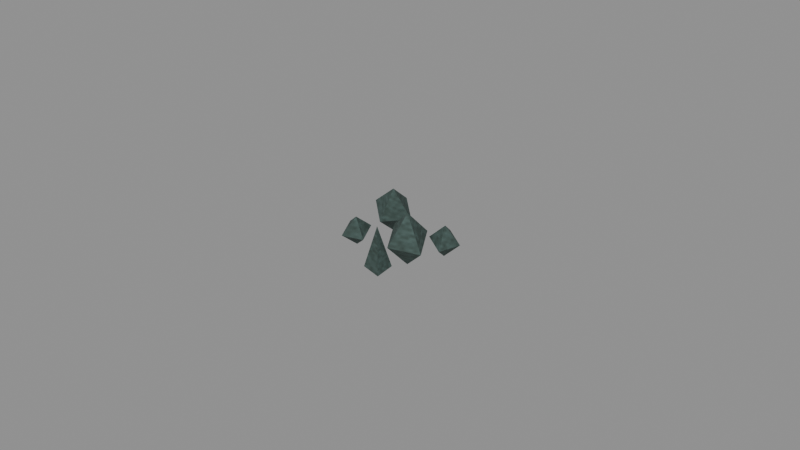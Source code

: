 # Source: volatiles_inspection.blend  (saved by Blender 5.2.45; exported with 4.5.12 LTS)
import bpy
from mathutils import Matrix  # noqa: F401  (used for matrix-valued properties, if any)

bpy.ops.wm.read_factory_settings(use_empty=True)
scene = bpy.context.scene
scene.name = 'Scene'

# ---- collections
col_mesh_world_resource_volatiles = bpy.data.collections.new('mesh.world.resource.volatiles'); scene.collection.children.link(col_mesh_world_resource_volatiles)
col_mesh_world_resource_volatiles_lod1 = bpy.data.collections.new('mesh.world.resource.volatiles_lod1'); scene.collection.children.link(col_mesh_world_resource_volatiles_lod1)

# ---- images (referenced by path relative to the original .blend; pixels are not part of the script)
import os
ASSET_DIR = os.environ.get("B2B_ASSET_DIR", "")  # directory of the original .blend (textures are referenced by path, not embedded)
HERE = os.path.dirname(os.path.abspath(__file__))  # packed textures are extracted next to this script under _unpacked/

def load_image(name, relpath, width, height, colorspace="sRGB"):
    """Load a texture the original file referenced (path relative to the .blend, or extracted next to this script)."""
    p = next((c for c in (os.path.join(HERE, relpath), os.path.join(ASSET_DIR, relpath)) if relpath and os.path.exists(c)), "")
    if p:
        img = bpy.data.images.load(p, check_existing=True)
        img.name = name
    else:  # same state as the original file: an image datablock whose file is absent (Cycles renders it pink)
        img = bpy.data.images.new(name, width, height)
        img.source = "FILE"
        img.filepath = "//" + (relpath or name)
    img.colorspace_settings.name = colorspace
    return img
img_production_surface_base_png = load_image('production_surface_base.png', '_unpacked/production_surface_base.d7bb1f70.png', 4096, 4096, 'sRGB')
img_production_surface_normal_png = load_image('production_surface_normal.png', '_unpacked/production_surface_normal.b14cd9e9.png', 4096, 4096, 'Non-Color')
img_production_surface_orm_png = load_image('production_surface_orm.png', '_unpacked/production_surface_orm.91963f39.png', 4096, 4096, 'Non-Color')

# ---- materials (node trees are filled in below, after node groups)
mat_material_world_resource_volatiles = bpy.data.materials.new('material.world.resource.volatiles')
mat_material_world_resource_volatiles.diffuse_color = (0.33, 0.58, 0.64, 1.0)

# ---- material node trees
mat_material_world_resource_volatiles.use_nodes = True; mat_material_world_resource_volatiles.node_tree.nodes.clear()
_N = mat_material_world_resource_volatiles.node_tree.nodes; _L = mat_material_world_resource_volatiles.node_tree.links
n0 = _N.new('ShaderNodeBsdfPrincipled'); n0.name = 'Principled BSDF'; n0.location = (-200, 100)
n0.inputs[10].default_value = 0.005
n1 = _N.new('ShaderNodeOutputMaterial'); n1.name = 'Material Output'; n1.location = (200, 100)
n2 = _N.new('ShaderNodeTexCoord'); n2.name = 'Texture Coordinate'; n2.location = (0, 0)
n3 = _N.new('ShaderNodeVectorMath'); n3.name = 'Vector Math'; n3.location = (0, 0)
n3.operation = 'MULTIPLY'
n3.inputs[1].default_value = (1.0, 1.0, 1.0)
n4 = _N.new('ShaderNodeVectorMath'); n4.name = 'Vector Math.001'; n4.location = (0, 0)
n5 = _N.new('ShaderNodeTexImage'); n5.name = 'Image Texture'; n5.location = (0, 0)
n5.label = 'baseColorTexture'
n5.image = img_production_surface_base_png
n6 = _N.new('ShaderNodeMixRGB'); n6.name = 'Mix (Legacy)'; n6.location = (0, 0)
n6.blend_type = 'MULTIPLY'
n6.inputs[0].default_value = 1.0
n6.inputs[2].default_value = (0.33, 0.58, 0.64, 1.0)
n7 = _N.new('ShaderNodeTexImage'); n7.name = 'Image Texture.001'; n7.location = (0, 0)
n7.label = 'normalTexture'
n7.image = img_production_surface_normal_png
n8 = _N.new('ShaderNodeNormalMap'); n8.name = 'Normal Map'; n8.location = (0, 0)
n8.width = 160
n9 = _N.new('ShaderNodeTexImage'); n9.name = 'Image Texture.002'; n9.location = (0, 0)
n9.label = 'ormTexture'
n9.image = img_production_surface_orm_png
n10 = _N.new('ShaderNodeSeparateColor'); n10.name = 'Separate Color'; n10.location = (0, 0)
n11 = _N.new('ShaderNodeMath'); n11.name = 'Math'; n11.location = (0, 0)
n11.operation = 'MULTIPLY'
n11.inputs[1].default_value = 1.0
n12 = _N.new('ShaderNodeMath'); n12.name = 'Math.001'; n12.location = (0, 0)
n12.operation = 'MULTIPLY'
n12.inputs[1].default_value = 1.0
_L.new(n0.outputs[0], n1.inputs[0])
_L.new(n2.outputs[2], n3.inputs[0])
_L.new(n3.outputs[0], n4.inputs[0])
_L.new(n4.outputs[0], n5.inputs[0])
_L.new(n5.outputs[0], n6.inputs[1])
_L.new(n6.outputs[0], n0.inputs[0])
_L.new(n4.outputs[0], n7.inputs[0])
_L.new(n7.outputs[0], n8.inputs[1])
_L.new(n8.outputs[0], n0.inputs[5])
_L.new(n4.outputs[0], n9.inputs[0])
_L.new(n9.outputs[0], n10.inputs[0])
_L.new(n10.outputs[1], n11.inputs[0])
_L.new(n11.outputs[0], n0.inputs[2])
_L.new(n10.outputs[2], n12.inputs[0])
_L.new(n12.outputs[0], n0.inputs[1])
n1.is_active_output = True

# ---- world
world_neutral_inspection_world = bpy.data.worlds.new('Neutral inspection world'); scene.world = world_neutral_inspection_world
world_neutral_inspection_world.use_nodes = True; world_neutral_inspection_world.node_tree.nodes.clear()
_N = world_neutral_inspection_world.node_tree.nodes; _L = world_neutral_inspection_world.node_tree.links
n0 = _N.new('ShaderNodeBackground'); n0.name = 'Background'; n0.location = (-200, 100)
n0.inputs[0].default_value = (0.3, 0.3, 0.3, 1.0)
n1 = _N.new('ShaderNodeOutputWorld'); n1.name = 'World Output'; n1.location = (200, 100)
_L.new(n0.outputs[0], n1.inputs[0])
n1.is_active_output = True

# ---- cameras
cam_mesh_world_resource_volatiles_close = bpy.data.cameras.new('mesh.world.resource.volatiles:close')
cam_mesh_world_resource_volatiles_close.clip_start = 0.01
cam_mesh_world_resource_volatiles_normal = bpy.data.cameras.new('mesh.world.resource.volatiles:normal')
cam_mesh_world_resource_volatiles_normal.clip_start = 0.01
cam_mesh_world_resource_volatiles_strategic = bpy.data.cameras.new('mesh.world.resource.volatiles:strategic')
cam_mesh_world_resource_volatiles_strategic.clip_start = 0.01

# ---- lights
light_inspection_area = bpy.data.lights.new('Inspection area', 'AREA')
light_inspection_area.energy = 350.0
light_inspection_area.shape = 'DISK'
light_inspection_area.size = 4.0

# ---- meshes
me_00_0_whole = bpy.data.meshes.new('00:0:whole')
me_00_0_whole.from_pydata([(-0.22, 0.12, 0.05), (-0.01151, 0.1451, -0.22), (-0.1961, -0.07856, -0.22), (-0.22, 0.12, 0.05), (-0.1961, -0.07856, -0.22), (-0.4285, 0.09486, -0.22), (-0.22, 0.12, 0.05), (-0.4285, 0.09486, -0.22), (-0.2439, 0.3186, -0.22), (-0.22, 0.12, 0.05), (-0.2439, 0.3186, -0.22), (-0.01151, 0.1451, -0.22), (-0.22, 0.12, -0.49), (-0.1961, -0.07856, -0.22), (-0.01151, 0.1451, -0.22), (-0.22, 0.12, -0.49), (-0.4285, 0.09486, -0.22), (-0.1961, -0.07856, -0.22), (-0.22, 0.12, -0.49), (-0.2439, 0.3186, -0.22), (-0.4285, 0.09486, -0.22), (-0.22, 0.12, -0.49), (-0.01151, 0.1451, -0.22), (-0.2439, 0.3186, -0.22), (0.18, -0.1, 0.17), (0.4028, -0.1569, -0.16), (0.128, -0.3035, -0.16), (0.18, -0.1, 0.17), (0.128, -0.3035, -0.16), (-0.04285, -0.0431, -0.16), (0.18, -0.1, 0.17), (-0.04285, -0.0431, -0.16), (0.232, 0.1035, -0.16), (0.18, -0.1, 0.17), (0.232, 0.1035, -0.16), (0.4028, -0.1569, -0.16), (0.18, -0.1, -0.49), (0.128, -0.3035, -0.16), (0.4028, -0.1569, -0.16), (0.18, -0.1, -0.49), (-0.04285, -0.0431, -0.16), (0.128, -0.3035, -0.16), (0.18, -0.1, -0.49), (0.232, 0.1035, -0.16), (-0.04285, -0.0431, -0.16), (0.18, -0.1, -0.49), (0.4028, -0.1569, -0.16), (0.232, 0.1035, -0.16), (0.34, 0.22, -0.1), (0.4782, 0.2784, -0.3), (0.3984, 0.08184, -0.3), (0.34, 0.22, -0.1), (0.3984, 0.08184, -0.3), (0.2018, 0.1616, -0.3), (0.34, 0.22, -0.1), (0.2018, 0.1616, -0.3), (0.2816, 0.3582, -0.3), (0.34, 0.22, -0.1), (0.2816, 0.3582, -0.3), (0.4782, 0.2784, -0.3), (0.34, 0.22, -0.5), (0.3984, 0.08184, -0.3), (0.4782, 0.2784, -0.3), (0.34, 0.22, -0.5), (0.2018, 0.1616, -0.3), (0.3984, 0.08184, -0.3), (0.34, 0.22, -0.5), (0.2816, 0.3582, -0.3), (0.2018, 0.1616, -0.3), (0.34, 0.22, -0.5), (0.4782, 0.2784, -0.3), (0.2816, 0.3582, -0.3), (-0.34, -0.24, -0.14), (-0.2071, -0.284, -0.32), (-0.3872, -0.3824, -0.32), (-0.34, -0.24, -0.14), (-0.3872, -0.3824, -0.32), (-0.4729, -0.196, -0.32), (-0.34, -0.24, -0.14), (-0.4729, -0.196, -0.32), (-0.2928, -0.09761, -0.32), (-0.34, -0.24, -0.14), (-0.2928, -0.09761, -0.32), (-0.2071, -0.284, -0.32), (-0.34, -0.24, -0.5), (-0.3872, -0.3824, -0.32), (-0.2071, -0.284, -0.32), (-0.34, -0.24, -0.5), (-0.4729, -0.196, -0.32), (-0.3872, -0.3824, -0.32), (-0.34, -0.24, -0.5), (-0.2928, -0.09761, -0.32), (-0.4729, -0.196, -0.32), (-0.34, -0.24, -0.5), (-0.2071, -0.284, -0.32), (-0.2928, -0.09761, -0.32), (-0.09, -0.21, -0.5), (0.09, -0.39, -0.5), (0.09, -0.21, -0.5), (-0.09, -0.39, -0.5), (-0.09, -0.21, -0.5), (0.09, -0.21, -0.5), (0.0, -0.3, 0.02), (0.09, -0.21, -0.5), (0.09, -0.39, -0.5), (0.0, -0.3, 0.02), (0.09, -0.39, -0.5), (-0.09, -0.39, -0.5), (0.0, -0.3, 0.02), (-0.09, -0.39, -0.5), (-0.09, -0.21, -0.5), (0.0, -0.3, 0.02)], [], [(0, 1, 2), (3, 4, 5), (6, 7, 8), (9, 10, 11), (12, 13, 14), (15, 16, 17), (18, 19, 20), (21, 22, 23), (24, 25, 26), (27, 28, 29), (30, 31, 32), (33, 34, 35), (36, 37, 38), (39, 40, 41), (42, 43, 44), (45, 46, 47), (48, 49, 50), (51, 52, 53), (54, 55, 56), (57, 58, 59), (60, 61, 62), (63, 64, 65), (66, 67, 68), (69, 70, 71), (72, 73, 74), (75, 76, 77), (78, 79, 80), (81, 82, 83), (84, 85, 86), (87, 88, 89), (90, 91, 92), (93, 94, 95), (96, 97, 98), (96, 99, 97), (100, 101, 102), (103, 104, 105), (106, 107, 108), (109, 110, 111)])
_uv = me_00_0_whole.uv_layers.new(name='UVMap')
_uv.uv.foreach_set('vector', [0.8361, 0.4437, 0.8289, 0.3574, 0.8929, 0.3574, 0.8249, 0.4437, 0.8303, 0.3574, 0.778, 0.3574, 0.8361, 0.4437, 0.8433, 0.3574, 0.7793, 0.3574, 0.8249, 0.4437, 0.8195, 0.3574, 0.8718, 0.3574, 0.8361, 0.2712, 0.8929, 0.3574, 0.8289, 0.3574, 0.8249, 0.2712, 0.778, 0.3574, 0.8303, 0.3574, 0.8361, 0.2712, 0.7793, 0.3574, 0.8433, 0.3574, 0.8249, 0.2712, 0.8718, 0.3574, 0.8195, 0.3574, 0.9149, 0.482, 0.9651, 0.3766, 0.9032, 0.3766, 0.899, 0.482, 0.9572, 0.3766, 0.8828, 0.3766, 0.9149, 0.482, 0.8648, 0.3766, 0.9266, 0.3766, 0.899, 0.482, 0.8408, 0.3766, 0.9153, 0.3766, 0.9149, 0.2712, 0.9032, 0.3766, 0.9651, 0.3766, 0.899, 0.2712, 0.8828, 0.3766, 0.9572, 0.3766, 0.9149, 0.2712, 0.9266, 0.3766, 0.8648, 0.3766, 0.899, 0.2712, 0.9153, 0.3766, 0.8408, 0.3766, 0.8075, 0.3958, 0.7908, 0.3319, 0.847, 0.3319, 0.9509, 0.3958, 0.9641, 0.3319, 0.9198, 0.3319, 0.8075, 0.3958, 0.8242, 0.3319, 0.768, 0.3319, 0.9509, 0.3958, 0.9378, 0.3319, 0.982, 0.3319, 0.8075, 0.268, 0.847, 0.3319, 0.7908, 0.3319, 0.9509, 0.268, 0.9198, 0.3319, 0.9641, 0.3319, 0.8075, 0.268, 0.768, 0.3319, 0.8242, 0.3319, 0.9509, 0.268, 0.982, 0.3319, 0.9378, 0.3319, 0.7979, 0.383, 0.8278, 0.3255, 0.7873, 0.3255, 0.9391, 0.383, 0.9798, 0.3255, 0.9265, 0.3255, 0.7979, 0.383, 0.768, 0.3255, 0.8085, 0.3255, 0.9391, 0.383, 0.8984, 0.3255, 0.9517, 0.3255, 0.7979, 0.268, 0.7873, 0.3255, 0.8278, 0.3255, 0.9391, 0.268, 0.9265, 0.3255, 0.9798, 0.3255, 0.7979, 0.268, 0.8085, 0.3255, 0.768, 0.3255, 0.9391, 0.268, 0.9517, 0.3255, 0.8984, 0.3255, 0.8542, 0.4305, 0.8947, 0.482, 0.8947, 0.4305, 0.8542, 0.4305, 0.8542, 0.482, 0.8947, 0.482, 0.8542, 0.268, 0.8947, 0.268, 0.8744, 0.4341, 0.9305, 0.268, 0.982, 0.268, 0.9563, 0.4341, 0.8947, 0.268, 0.8542, 0.268, 0.8744, 0.4341, 0.982, 0.268, 0.9305, 0.268, 0.9563, 0.4341])
me_00_0_whole.materials.append(mat_material_world_resource_volatiles)
me_00_0_whole.update()
me_00_0_whole.normals_split_custom_set([tuple(v) for v in zip(*[iter([-0.6798, 0.5608, -0.4727, -0.6798, 0.5608, -0.4727, -0.6798, 0.5608, -0.4727, 0.527, 0.7063, -0.4727, 0.527, 0.7063, -0.4727, 0.527, 0.7063, -0.4727, 0.6798, -0.5608, -0.4727, 0.6798, -0.5608, -0.4727, 0.6798, -0.5608, -0.4727, -0.527, -0.7063, -0.4727, -0.527, -0.7063, -0.4727, -0.527, -0.7063, -0.4727, -0.6798, 0.5608, 0.4727, -0.6798, 0.5608, 0.4727, -0.6798, 0.5608, 0.4727, 0.527, 0.7063, 0.4727, 0.527, 0.7063, 0.4727, 0.527, 0.7063, 0.4727, 0.6798, -0.5608, 0.4727, 0.6798, -0.5608, 0.4727, 0.6798, -0.5608, 0.4727, -0.527, -0.7063, 0.4727, -0.527, -0.7063, 0.4727, -0.527, -0.7063, 0.4727, -0.4259, 0.7986, -0.4253, -0.4259, 0.7986, -0.4253, -0.4259, 0.7986, -0.4253, 0.7566, 0.4966, -0.4253, 0.7566, 0.4966, -0.4253, 0.7566, 0.4966, -0.4253, 0.4259, -0.7986, -0.4253, 0.4259, -0.7986, -0.4253, 0.4259, -0.7986, -0.4253, -0.7566, -0.4966, -0.4253, -0.7566, -0.4966, -0.4253, -0.7566, -0.4966, -0.4253, -0.4259, 0.7986, 0.4253, -0.4259, 0.7986, 0.4253, -0.4259, 0.7986, 0.4253, 0.7566, 0.4966, 0.4253, 0.7566, 0.4966, 0.4253, 0.7566, 0.4966, 0.4253, 0.4259, -0.7986, 0.4253, 0.4259, -0.7986, 0.4253, 0.4259, -0.7986, 0.4253, -0.7566, -0.4966, 0.4253, -0.7566, -0.4966, 0.4253, -0.7566, -0.4966, 0.4253, -0.8186, 0.3321, -0.4685, -0.8186, 0.3321, -0.4685, -0.8186, 0.3321, -0.4685, 0.3321, 0.8186, -0.4685, 0.3321, 0.8186, -0.4685, 0.3321, 0.8186, -0.4685, 0.8186, -0.3321, -0.4685, 0.8186, -0.3321, -0.4685, 0.8186, -0.3321, -0.4685, -0.3321, -0.8186, -0.4685, -0.3321, -0.8186, -0.4685, -0.3321, -0.8186, -0.4685, -0.8186, 0.3321, 0.4685, -0.8186, 0.3321, 0.4685, -0.8186, 0.3321, 0.4685, 0.3321, 0.8186, 0.4685, 0.3321, 0.8186, 0.4685, 0.3321, 0.8186, 0.4685, 0.8186, -0.3321, 0.4685, 0.8186, -0.3321, 0.4685, 0.8186, -0.3321, 0.4685, -0.3321, -0.8186, 0.4685, -0.3321, -0.8186, 0.4685, -0.3321, -0.8186, 0.4685, -0.4167, 0.7629, -0.4943, -0.4167, 0.7629, -0.4943, -0.4167, 0.7629, -0.4943, 0.7898, 0.3631, -0.4943, 0.7898, 0.3631, -0.4943, 0.7898, 0.3631, -0.4943, 0.4167, -0.7629, -0.4943, 0.4167, -0.7629, -0.4943, 0.4167, -0.7629, -0.4943, -0.7898, -0.3631, -0.4943, -0.7898, -0.3631, -0.4943, -0.7898, -0.3631, -0.4943, -0.4167, 0.7629, 0.4943, -0.4167, 0.7629, 0.4943, -0.4167, 0.7629, 0.4943, 0.7898, 0.3631, 0.4943, 0.7898, 0.3631, 0.4943, 0.7898, 0.3631, 0.4943, 0.4167, -0.7629, 0.4943, 0.4167, -0.7629, 0.4943, 0.4167, -0.7629, 0.4943, -0.7898, -0.3631, 0.4943, -0.7898, -0.3631, 0.4943, -0.7898, -0.3631, 0.4943, 0.0, 0.0, 1.0, 0.0, 0.0, 1.0, 0.0, 0.0, 1.0, 0.0, 0.0, 1.0, 0.0, 0.0, 1.0, 0.0, 0.0, 1.0, 0.0, -0.9854, -0.1705, 0.0, -0.9854, -0.1705, 0.0, -0.9854, -0.1705, -0.9854, 0.0, -0.1705, -0.9854, 0.0, -0.1705, -0.9854, 0.0, -0.1705, 0.0, 0.9854, -0.1705, 0.0, 0.9854, -0.1705, 0.0, 0.9854, -0.1705, 0.9854, 0.0, -0.1705, 0.9854, 0.0, -0.1705, 0.9854, 0.0, -0.1705])] * 3)])
me_01_0_whole = bpy.data.meshes.new('01:0:whole')
me_01_0_whole.from_pydata([(-0.18, 0.06, 0.06), (0.0588, 0.08396, -0.22), (-0.158, -0.1589, -0.22), (-0.18, 0.06, 0.06), (-0.158, -0.1589, -0.22), (-0.4188, 0.03604, -0.22), (-0.18, 0.06, 0.06), (-0.4188, 0.03604, -0.22), (-0.202, 0.2789, -0.22), (-0.18, 0.06, 0.06), (-0.202, 0.2789, -0.22), (0.0588, 0.08396, -0.22), (-0.18, 0.06, -0.5), (-0.158, -0.1589, -0.22), (0.0588, 0.08396, -0.22), (-0.18, 0.06, -0.5), (-0.4188, 0.03604, -0.22), (-0.158, -0.1589, -0.22), (-0.18, 0.06, -0.5), (-0.202, 0.2789, -0.22), (-0.4188, 0.03604, -0.22), (-0.18, 0.06, -0.5), (0.0588, 0.08396, -0.22), (-0.202, 0.2789, -0.22), (0.2, -0.12, 0.16), (0.444, -0.1746, -0.18), (0.152, -0.3347, -0.18), (0.2, -0.12, 0.16), (0.152, -0.3347, -0.18), (-0.04397, -0.06544, -0.18), (0.2, -0.12, 0.16), (-0.04397, -0.06544, -0.18), (0.248, 0.0947, -0.18), (0.2, -0.12, 0.16), (0.248, 0.0947, -0.18), (0.444, -0.1746, -0.18), (0.2, -0.12, -0.52), (0.152, -0.3347, -0.18), (0.444, -0.1746, -0.18), (0.2, -0.12, -0.52), (-0.04397, -0.06544, -0.18), (0.152, -0.3347, -0.18), (0.2, -0.12, -0.52), (0.248, 0.0947, -0.18), (-0.04397, -0.06544, -0.18), (0.2, -0.12, -0.52), (0.444, -0.1746, -0.18), (0.248, 0.0947, -0.18), (0.02, 0.28, -0.14), (0.19, 0.28, -0.32), (0.02, 0.12, -0.32), (0.02, 0.28, -0.14), (0.02, 0.12, -0.32), (-0.15, 0.28, -0.32), (0.02, 0.28, -0.14), (-0.15, 0.28, -0.32), (0.02, 0.44, -0.32), (0.02, 0.28, -0.14), (0.02, 0.44, -0.32), (0.19, 0.28, -0.32), (0.02, 0.28, -0.5), (0.02, 0.12, -0.32), (0.19, 0.28, -0.32), (0.02, 0.28, -0.5), (-0.15, 0.28, -0.32), (0.02, 0.12, -0.32), (0.02, 0.28, -0.5), (0.02, 0.44, -0.32), (-0.15, 0.28, -0.32), (0.02, 0.28, -0.5), (0.19, 0.28, -0.32), (0.02, 0.44, -0.32)], [], [(0, 1, 2), (3, 4, 5), (6, 7, 8), (9, 10, 11), (12, 13, 14), (15, 16, 17), (18, 19, 20), (21, 22, 23), (24, 25, 26), (27, 28, 29), (30, 31, 32), (33, 34, 35), (36, 37, 38), (39, 40, 41), (42, 43, 44), (45, 46, 47), (48, 49, 50), (51, 52, 53), (54, 55, 56), (57, 58, 59), (60, 61, 62), (63, 64, 65), (66, 67, 68), (69, 70, 71)])
_uv = me_01_0_whole.uv_layers.new(name='UVMap')
_uv.uv.foreach_set('vector', [0.873, 0.4505, 0.8664, 0.3624, 0.9334, 0.3624, 0.8272, 0.4505, 0.8327, 0.3624, 0.768, 0.3624, 0.873, 0.4505, 0.8796, 0.3624, 0.8125, 0.3624, 0.8272, 0.4505, 0.8218, 0.3624, 0.8865, 0.3624, 0.873, 0.2743, 0.9334, 0.3624, 0.8664, 0.3624, 0.8272, 0.2743, 0.768, 0.3624, 0.8327, 0.3624, 0.873, 0.2743, 0.8125, 0.3624, 0.8796, 0.3624, 0.8272, 0.2743, 0.8865, 0.3624, 0.8218, 0.3624, 0.9215, 0.482, 0.982, 0.375, 0.9096, 0.375, 0.9227, 0.482, 0.982, 0.375, 0.9076, 0.375, 0.9215, 0.482, 0.861, 0.375, 0.9334, 0.375, 0.9227, 0.482, 0.8634, 0.375, 0.9378, 0.375, 0.9215, 0.268, 0.9096, 0.375, 0.982, 0.375, 0.9227, 0.268, 0.9076, 0.375, 0.982, 0.375, 0.9215, 0.268, 0.9334, 0.375, 0.861, 0.375, 0.9227, 0.268, 0.9378, 0.375, 0.8634, 0.375, 0.8768, 0.3876, 0.919, 0.3309, 0.8768, 0.3309, 0.8768, 0.3876, 0.8768, 0.3309, 0.8347, 0.3309, 0.8768, 0.3876, 0.8347, 0.3309, 0.8768, 0.3309, 0.8768, 0.3876, 0.8768, 0.3309, 0.919, 0.3309, 0.8768, 0.2743, 0.8768, 0.3309, 0.919, 0.3309, 0.8768, 0.2743, 0.8347, 0.3309, 0.8768, 0.3309, 0.8768, 0.2743, 0.8768, 0.3309, 0.8347, 0.3309, 0.8768, 0.2743, 0.919, 0.3309, 0.8768, 0.3309])
me_01_0_whole.materials.append(mat_material_world_resource_volatiles)
me_01_0_whole.update()
me_01_0_whole.normals_split_custom_set([tuple(v) for v in zip(*[iter([-0.6455, 0.5763, -0.5012, -0.6455, 0.5763, -0.5012, -0.6455, 0.5763, -0.5012, 0.5181, 0.6931, -0.5012, 0.5181, 0.6931, -0.5012, 0.5181, 0.6931, -0.5012, 0.6455, -0.5763, -0.5012, 0.6455, -0.5763, -0.5012, 0.6455, -0.5763, -0.5012, -0.5181, -0.6931, -0.5012, -0.5181, -0.6931, -0.5012, -0.5181, -0.6931, -0.5012, -0.6455, 0.5763, 0.5012, -0.6455, 0.5763, 0.5012, -0.6455, 0.5763, 0.5012, 0.5181, 0.6931, 0.5012, 0.5181, 0.6931, 0.5012, 0.5181, 0.6931, 0.5012, 0.6455, -0.5763, 0.5012, 0.6455, -0.5763, 0.5012, 0.6455, -0.5763, 0.5012, -0.5181, -0.6931, 0.5012, -0.5181, -0.6931, 0.5012, -0.5181, -0.6931, 0.5012, -0.4325, 0.7887, -0.4369, -0.4325, 0.7887, -0.4369, -0.4325, 0.7887, -0.4369, 0.7273, 0.5293, -0.4369, 0.7273, 0.5293, -0.4369, 0.7273, 0.5293, -0.4369, 0.4325, -0.7887, -0.4369, 0.4325, -0.7887, -0.4369, 0.4325, -0.7887, -0.4369, -0.7273, -0.5293, -0.4369, -0.7273, -0.5293, -0.4369, -0.7273, -0.5293, -0.4369, -0.4325, 0.7887, 0.4369, -0.4325, 0.7887, 0.4369, -0.4325, 0.7887, 0.4369, 0.7273, 0.5293, 0.4369, 0.7273, 0.5293, 0.4369, 0.7273, 0.5293, 0.4369, 0.4325, -0.7887, 0.4369, 0.4325, -0.7887, 0.4369, 0.4325, -0.7887, 0.4369, -0.7273, -0.5293, 0.4369, -0.7273, -0.5293, 0.4369, -0.7273, -0.5293, 0.4369, -0.5754, 0.6113, -0.5434, -0.5754, 0.6113, -0.5434, -0.5754, 0.6113, -0.5434, 0.5754, 0.6113, -0.5434, 0.5754, 0.6113, -0.5434, 0.5754, 0.6113, -0.5434, 0.5754, -0.6113, -0.5434, 0.5754, -0.6113, -0.5434, 0.5754, -0.6113, -0.5434, -0.5754, -0.6113, -0.5434, -0.5754, -0.6113, -0.5434, -0.5754, -0.6113, -0.5434, -0.5754, 0.6113, 0.5434, -0.5754, 0.6113, 0.5434, -0.5754, 0.6113, 0.5434, 0.5754, 0.6113, 0.5434, 0.5754, 0.6113, 0.5434, 0.5754, 0.6113, 0.5434, 0.5754, -0.6113, 0.5434, 0.5754, -0.6113, 0.5434, 0.5754, -0.6113, 0.5434, -0.5754, -0.6113, 0.5434, -0.5754, -0.6113, 0.5434, -0.5754, -0.6113, 0.5434])] * 3)])

# ---- objects
ob_inspection_area = bpy.data.objects.new('Inspection area', light_inspection_area)
ob_mesh_world_resource_volatiles_close = bpy.data.objects.new('mesh.world.resource.volatiles:close', cam_mesh_world_resource_volatiles_close)
ob_mesh_world_resource_volatiles_normal = bpy.data.objects.new('mesh.world.resource.volatiles:normal', cam_mesh_world_resource_volatiles_normal)
ob_mesh_world_resource_volatiles_strategic = bpy.data.objects.new('mesh.world.resource.volatiles:strategic', cam_mesh_world_resource_volatiles_strategic)
ob_00_asset = bpy.data.objects.new('00:asset', None)
ob_00_part_whole = bpy.data.objects.new('00:part:whole', None)
ob_00_0_whole = bpy.data.objects.new('00:0:whole', me_00_0_whole)
ob_01_asset = bpy.data.objects.new('01:asset', None)
ob_01_part_whole = bpy.data.objects.new('01:part:whole', None)
ob_01_0_whole = bpy.data.objects.new('01:0:whole', me_01_0_whole)

# ---- transforms, parenting, visibility, modifiers, constraints
ob_inspection_area.location = (2.0, -3.0, 5.0)
ob_mesh_world_resource_volatiles_close.location = (1.623, -1.637, 2.153)
ob_mesh_world_resource_volatiles_close.rotation_euler = (0.7798, -3.38e-09, 0.7854)
ob_mesh_world_resource_volatiles_normal.location = (2.655, -2.668, 3.628)
ob_mesh_world_resource_volatiles_normal.rotation_euler = (0.7798, 2.975e-08, 0.7854)
ob_mesh_world_resource_volatiles_strategic.location = (5.012, -5.026, 6.999)
ob_mesh_world_resource_volatiles_strategic.rotation_euler = (0.7798, 1.755e-08, 0.7854)
ob_00_asset.location = (0.0, 0.0, 0.0)
ob_00_part_whole.parent = ob_00_asset
ob_00_part_whole.location = (0.0, 0.0, 0.0)
ob_00_0_whole.parent = ob_00_part_whole
ob_00_0_whole.location = (0.0, 0.0, 0.0)
ob_01_asset.location = (0.0, 0.0, 0.0)
ob_01_asset.hide_render = True
ob_01_part_whole.parent = ob_01_asset
ob_01_part_whole.location = (0.0, 0.0, 0.0)
ob_01_part_whole.hide_render = True
ob_01_0_whole.parent = ob_01_part_whole
ob_01_0_whole.location = (0.0, 0.0, 0.0)
ob_01_0_whole.hide_render = True

# ---- collection membership
scene.collection.objects.link(ob_inspection_area)
scene.collection.objects.link(ob_mesh_world_resource_volatiles_close)
scene.collection.objects.link(ob_mesh_world_resource_volatiles_normal)
scene.collection.objects.link(ob_mesh_world_resource_volatiles_strategic)
col_mesh_world_resource_volatiles.objects.link(ob_00_asset)
col_mesh_world_resource_volatiles.objects.link(ob_00_part_whole)
col_mesh_world_resource_volatiles.objects.link(ob_00_0_whole)
col_mesh_world_resource_volatiles_lod1.objects.link(ob_01_asset)
col_mesh_world_resource_volatiles_lod1.objects.link(ob_01_part_whole)
col_mesh_world_resource_volatiles_lod1.objects.link(ob_01_0_whole)

# ---- scene / render settings (as saved in the file)
scene.camera = ob_mesh_world_resource_volatiles_strategic
scene.frame_start = 1; scene.frame_end = 250; scene.frame_set(1)
scene.render.engine = 'CYCLES'
scene.render.resolution_x = 384
scene.render.resolution_y = 216
scene.render.bake_bias = 0.0
scene.render.bake_samples = 0
scene.render.compositor_device = 'GPU'
scene.cycles.samples = 8
scene.eevee.use_volume_custom_range = False
scene.eevee.fast_gi_thickness_near = 0.1
scene.eevee.fast_gi_thickness_far = 0.0
scene.eevee.ray_tracing_options.screen_trace_thickness = 0.1
bpy.context.view_layer.update()
